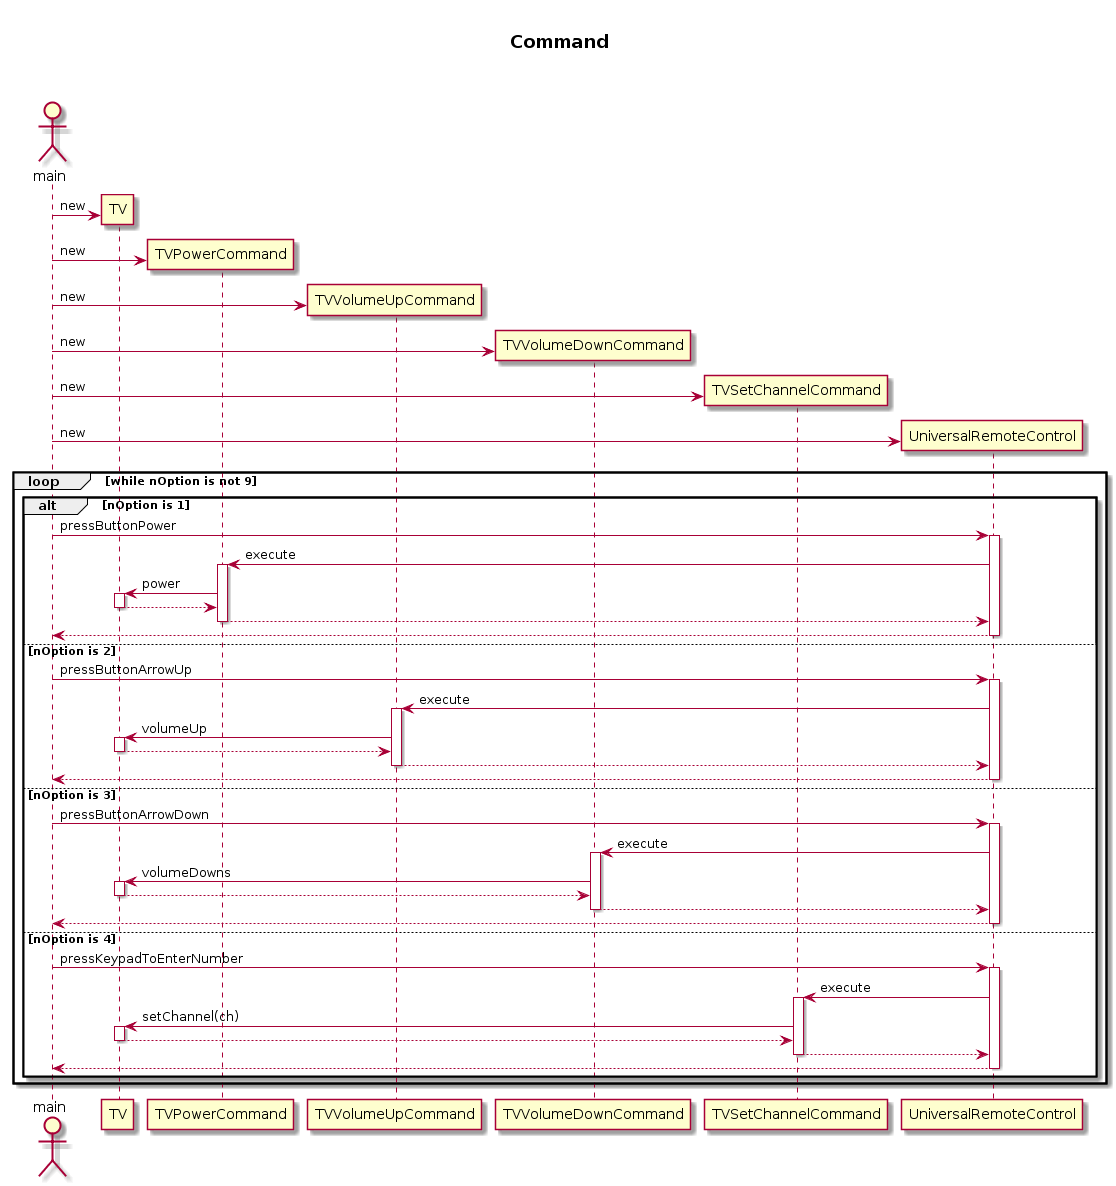

The diagram above was rendered by PlantUML. Its source (embedded in the PNG):
@startuml

title \n<b>Command</b>\n\n

actor main

create TV
main -> TV: new

create TVPowerCommand
main -> TVPowerCommand: new

create TVVolumeUpCommand
main -> TVVolumeUpCommand: new

create TVVolumeDownCommand
main -> TVVolumeDownCommand: new

create TVSetChannelCommand
main -> TVSetChannelCommand: new

create UniversalRemoteControl
main -> UniversalRemoteControl: new

loop while nOption is not 9

    alt nOption is 1

        main -> UniversalRemoteControl: pressButtonPower
        activate UniversalRemoteControl

        UniversalRemoteControl -> TVPowerCommand: execute
        activate TVPowerCommand

        TVPowerCommand -> TV: power
        activate TV

        TV --> TVPowerCommand
        deactivate TV

        TVPowerCommand --> UniversalRemoteControl
        deactivate TVPowerCommand

        UniversalRemoteControl --> main
        deactivate UniversalRemoteControl

    else nOption is 2

        main -> UniversalRemoteControl: pressButtonArrowUp
        activate UniversalRemoteControl

        UniversalRemoteControl -> TVVolumeUpCommand: execute
        activate TVVolumeUpCommand

        TVVolumeUpCommand -> TV: volumeUp
        activate TV

        TV --> TVVolumeUpCommand
        deactivate TV

        TVVolumeUpCommand --> UniversalRemoteControl
        deactivate TVVolumeUpCommand

        UniversalRemoteControl --> main
        deactivate UniversalRemoteControl

    else nOption is 3

        main -> UniversalRemoteControl: pressButtonArrowDown
        activate UniversalRemoteControl

        UniversalRemoteControl -> TVVolumeDownCommand: execute
        activate TVVolumeDownCommand

        TVVolumeDownCommand -> TV: volumeDowns
        activate TV

        TV --> TVVolumeDownCommand
        deactivate TV

        TVVolumeDownCommand --> UniversalRemoteControl
        deactivate TVVolumeDownCommand

        UniversalRemoteControl --> main
        deactivate UniversalRemoteControl

    else nOption is 4

        main -> UniversalRemoteControl: pressKeypadToEnterNumber
        activate UniversalRemoteControl

        UniversalRemoteControl -> TVSetChannelCommand: execute
        activate TVSetChannelCommand

        TVSetChannelCommand -> TV: setChannel(ch)
        activate TV

        TV --> TVSetChannelCommand
        deactivate TV

        TVSetChannelCommand --> UniversalRemoteControl
        deactivate TVSetChannelCommand

        UniversalRemoteControl --> main
        deactivate UniversalRemoteControl

    end

end

@enduml